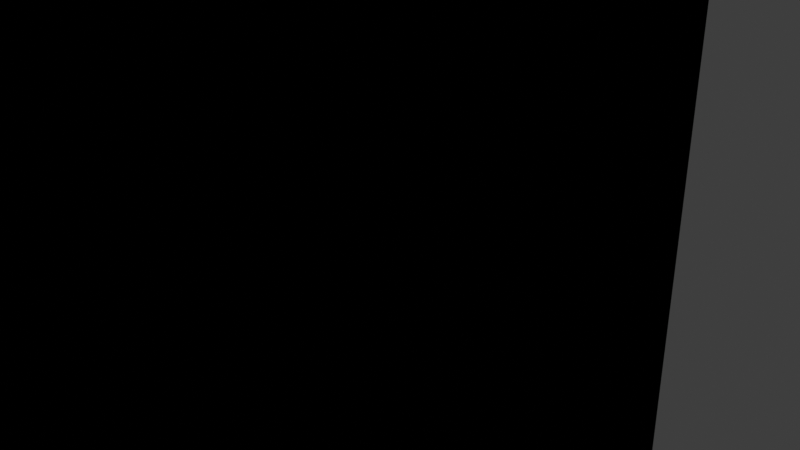 # Source: clip_10mm.blend  (saved by Blender 2.92.15; exported with 4.5.12 LTS)
import bpy
from mathutils import Matrix  # noqa: F401  (used for matrix-valued properties, if any)

bpy.ops.wm.read_factory_settings(use_empty=True)
scene = bpy.context.scene
scene.name = 'Scene'

# ---- collections
col_collection = bpy.data.collections.new('Collection'); scene.collection.children.link(col_collection)

# ---- world
world_world = bpy.data.worlds.new('World'); scene.world = world_world
world_world.use_nodes = True; world_world.node_tree.nodes.clear()
_N = world_world.node_tree.nodes; _L = world_world.node_tree.links
n0 = _N.new('ShaderNodeOutputWorld'); n0.name = 'World Output'; n0.location = (300, 300)
n1 = _N.new('ShaderNodeBackground'); n1.name = 'Background'; n1.location = (10, 300)
n1.inputs[0].default_value = (0.05088, 0.05088, 0.05088, 1.0)
_L.new(n1.outputs[0], n0.inputs[0])
n0.is_active_output = True
world_world.color = (0.05088, 0.05088, 0.05088)
world_world.use_sun_shadow = False
world_world.sun_shadow_jitter_overblur = 0.0

# ---- cameras
cam_camera = bpy.data.cameras.new('Camera')
cam_camera.clip_end = 100.0
cam_camera.ortho_scale = 7.314

# ---- lights
light_light = bpy.data.lights.new('Light', 'POINT')
light_light.transmission_factor = 0.0
light_light.energy = 1000.0
light_light.shadow_soft_size = 0.1
light_light.shadow_maximum_resolution = 0.006
light_light.use_absolute_resolution = True

# ---- meshes
me_beziercurve = bpy.data.meshes.new('BezierCurve')
me_beziercurve.from_pydata([(1.8, -1.3, 2.5), (1.8, -1.3, 3.7), (1.8, -1.3, 6.3), (3.2, -1.3, 5.8), (3.2, -1.3, 4.0), (2.6, -1.3, 0.9), (3.4, -1.3, 0.0), (2.6, -1.3, 6.3), (2.6, -1.3, 3.4), (0.0, -1.3, 1.0), (0.0, -1.3, 0.0), (1.8, 3.9, 2.5), (1.8, 3.9, 3.7), (1.8, 3.9, 6.3), (3.2, 3.9, 5.8), (3.2, 3.9, 4.0), (2.6, 3.9, 0.9), (3.4, 3.9, 0.0), (2.6, 3.9, 6.3), (2.6, 3.9, 3.4), (0.0, 3.9, 1.0), (0.0, 3.9, 0.0), (3.4, -1.3, 0.3), (1.483, -1.3, 1.183), (3.4, 3.9, 0.3), (1.483, 3.9, 1.183)], [], [(7, 3, 4, 2), (1, 2, 4, 8), (0, 1, 8, 5), (22, 6, 9, 23), (10, 9, 6), (18, 13, 15, 14), (12, 19, 15, 13), (11, 16, 19, 12), (24, 25, 20, 17), (21, 17, 20), (22, 5, 16, 24), (3, 7, 18, 14), (7, 2, 13, 18), (4, 3, 14, 15), (1, 0, 11, 12), (8, 4, 15, 19), (5, 8, 19, 16), (2, 1, 12, 13), (23, 9, 20, 25), (0, 23, 25, 11), (6, 22, 24, 17), (16, 11, 25, 24), (5, 22, 23, 0)])
_uv = me_beziercurve.uv_layers.new(name='UVMap')
_uv.uv.foreach_set('vector', [0.0, 0.0, 0.0, 0.0, 0.0, 0.0, 0.0, 0.0, 0.0, 0.0, 0.0, 0.0, 0.0, 0.0, 0.0, 0.0, 0.0, 0.0, 0.0, 0.0, 0.0, 0.0, 0.0, 0.0, 0.0, 0.0, 0.0, 0.0, 0.0, 0.0, 0.0, 0.0, 0.0, 0.0, 0.0, 0.0, 0.0, 0.0, 0.0, 0.0, 0.0, 0.0, 0.0, 0.0, 0.0, 0.0, 0.0, 0.0, 0.0, 0.0, 0.0, 0.0, 0.0, 0.0, 0.0, 0.0, 0.0, 0.0, 0.0, 0.0, 0.0, 0.0, 0.0, 0.0, 0.0, 0.0, 0.0, 0.0, 0.0, 0.0, 0.0, 0.0, 0.0, 0.0, 0.0, 0.0, 0.0, 0.0, 0.0, 0.0, 0.0, 0.0, 0.0, 0.0, 0.0, 0.0, 0.0, 0.0, 0.0, 0.0, 0.0, 0.0, 0.0, 0.0, 0.0, 0.0, 0.0, 0.0, 0.0, 0.0, 0.0, 0.0, 0.0, 0.0, 0.0, 0.0, 0.0, 0.0, 0.0, 0.0, 0.0, 0.0, 0.0, 0.0, 0.0, 0.0, 0.0, 0.0, 0.0, 0.0, 0.0, 0.0, 0.0, 0.0, 0.0, 0.0, 0.0, 0.0, 0.0, 0.0, 0.0, 0.0, 0.0, 0.0, 0.0, 0.0, 0.0, 0.0, 0.0, 0.0, 0.0, 0.0, 0.0, 0.0, 0.0, 0.0, 0.0, 0.0, 0.0, 0.0, 0.0, 0.0, 0.0, 0.0, 0.0, 0.0, 0.0, 0.0, 0.0, 0.0, 0.0, 0.0, 0.0, 0.0, 0.0, 0.0, 0.0, 0.0, 0.0, 0.0, 0.0, 0.0, 0.0, 0.0, 0.0, 0.0, 0.0, 0.0, 0.0, 0.0])
me_beziercurve.use_remesh_fix_poles = True
me_beziercurve.use_remesh_preserve_attributes = False
me_beziercurve.use_mirror_vertex_groups = False
me_beziercurve.update()
me_cube_003 = bpy.data.meshes.new('Cube.003')
me_cube_003.from_pydata([(2.9, -0.4, -3.0), (2.9, -0.4, -1.6), (2.9, 5.6, -3.0), (2.9, 5.6, -1.6), (5.0, -0.4, -3.0), (5.0, -0.4, -1.0), (5.0, 5.6, -3.0), (5.0, 5.6, -1.0), (3.4, 5.6, -3.0), (3.4, 5.6, -1.0), (3.4, -0.4, -3.0), (3.4, -0.4, -1.0), (3.4, 5.6, -2.384e-07), (5.0, 5.6, -2.384e-07), (5.0, -0.4, -2.384e-07), (3.4, -0.4, -2.384e-07), (2.9, 5.6, -4.0), (2.9, -0.4, -4.0), (3.8, 5.6, -4.7), (5.0, -0.4, -4.7), (5.0, 5.6, -4.7), (3.8, -0.4, -4.7), (3.8, 5.6, -5.0), (5.0, -0.4, -5.0), (5.0, 5.6, -5.0), (3.8, -0.4, -5.0)], [], [(0, 1, 3, 2), (8, 9, 7, 6), (6, 7, 5, 4), (10, 11, 1, 0), (0, 2, 16, 17), (9, 3, 1, 11), (5, 7, 13, 14), (2, 8, 18, 16), (4, 5, 11, 10), (2, 3, 9, 8), (11, 5, 14, 15), (7, 9, 12, 13), (9, 11, 15, 12), (21, 18, 22, 25), (16, 18, 21, 17), (6, 4, 19, 20), (10, 0, 17, 21), (8, 6, 20, 18), (4, 10, 21, 19), (22, 24, 23, 25), (18, 20, 24, 22), (20, 19, 23, 24), (19, 21, 25, 23)])
_uv = me_cube_003.uv_layers.new(name='UVMap')
_uv.uv.foreach_set('vector', [0.375, 0.0, 0.625, 0.0, 0.625, 0.25, 0.375, 0.25, 0.375, 0.3, 0.625, 0.3, 0.625, 0.5, 0.375, 0.5, 0.375, 0.5, 0.625, 0.5, 0.625, 0.75, 0.375, 0.75, 0.375, 0.95, 0.625, 0.95, 0.625, 1.0, 0.375, 1.0, 0.375, 0.0, 0.375, 0.25, 0.375, 0.25, 0.375, 0.0, 0.825, 0.5, 0.875, 0.5, 0.875, 0.75, 0.825, 0.75, 0.625, 0.75, 0.625, 0.5, 0.625, 0.5, 0.625, 0.75, 0.375, 0.25, 0.375, 0.3, 0.375, 0.3, 0.375, 0.25, 0.375, 0.75, 0.625, 0.75, 0.625, 0.95, 0.375, 0.95, 0.375, 0.25, 0.625, 0.25, 0.625, 0.3, 0.375, 0.3, 0.625, 0.95, 0.625, 0.75, 0.625, 0.75, 0.625, 0.95, 0.625, 0.5, 0.625, 0.3, 0.625, 0.3, 0.625, 0.5, 0.825, 0.5, 0.825, 0.75, 0.825, 0.75, 0.825, 0.5, 0.175, 0.75, 0.175, 0.5, 0.175, 0.5, 0.175, 0.75, 0.125, 0.5, 0.175, 0.5, 0.175, 0.75, 0.125, 0.75, 0.375, 0.5, 0.375, 0.75, 0.375, 0.75, 0.375, 0.5, 0.375, 0.95, 0.375, 1.0, 0.375, 1.0, 0.375, 0.95, 0.375, 0.3, 0.375, 0.5, 0.375, 0.5, 0.375, 0.3, 0.375, 0.75, 0.375, 0.95, 0.375, 0.95, 0.375, 0.75, 0.175, 0.5, 0.375, 0.5, 0.375, 0.75, 0.175, 0.75, 0.375, 0.3, 0.375, 0.5, 0.375, 0.5, 0.375, 0.3, 0.375, 0.5, 0.375, 0.75, 0.375, 0.75, 0.375, 0.5, 0.375, 0.75, 0.375, 0.95, 0.375, 0.95, 0.375, 0.75])
me_cube_003.use_remesh_fix_poles = True
me_cube_003.use_remesh_preserve_attributes = False
me_cube_003.use_mirror_vertex_groups = False
me_cube_003.update()
me_cube_001 = bpy.data.meshes.new('Cube.001')
me_cube_001.from_pydata([(-5.0, -1.01, -5.0), (-5.0, -1.01, 5.0), (-5.0, 1.01, -5.0), (-5.0, 1.01, 5.0), (5.0, -1.01, -5.0), (5.0, -1.01, 5.0), (5.0, 1.01, -5.0), (5.0, 1.01, 5.0)], [], [(0, 1, 3, 2), (2, 3, 7, 6), (6, 7, 5, 4), (4, 5, 1, 0), (2, 6, 4, 0), (7, 3, 1, 5)])
_uv = me_cube_001.uv_layers.new(name='UVMap')
_uv.uv.foreach_set('vector', [0.375, 0.0, 0.625, 0.0, 0.625, 0.25, 0.375, 0.25, 0.375, 0.25, 0.625, 0.25, 0.625, 0.5, 0.375, 0.5, 0.375, 0.5, 0.625, 0.5, 0.625, 0.75, 0.375, 0.75, 0.375, 0.75, 0.625, 0.75, 0.625, 1.0, 0.375, 1.0, 0.125, 0.5, 0.375, 0.5, 0.375, 0.75, 0.125, 0.75, 0.625, 0.5, 0.875, 0.5, 0.875, 0.75, 0.625, 0.75])
me_cube_001.use_remesh_fix_poles = True
me_cube_001.use_remesh_preserve_attributes = False
me_cube_001.use_mirror_vertex_groups = False
me_cube_001.update()

# ---- objects
ob_light = bpy.data.objects.new('Light', light_light)
ob_camera = bpy.data.objects.new('Camera', cam_camera)
ob_clip = bpy.data.objects.new('clip', me_beziercurve)
ob_clip_holder_top_main = bpy.data.objects.new('clip_holder_top_main', me_cube_003)
ob_clip_holds = bpy.data.objects.new('clip_holds', me_cube_001)
ob_center = bpy.data.objects.new('CENTER', None)

# ---- transforms, parenting, visibility, modifiers, constraints
ob_light.location = (4.076, 1.005, 5.904)
ob_light.rotation_euler = (0.6503, 0.05522, 1.866)
ob_light.lock_rotations_4d = False
ob_light.empty_display_type = 'ARROWS'
ob_light.color = (0.0, 0.0, 0.0, 0.0)
ob_light.lineart.crease_threshold = 0.0
ob_camera.location = (7.359, -6.926, 4.958)
ob_camera.rotation_euler = (1.109, 0.0, 0.8149)
ob_camera.lock_rotations_4d = False
ob_camera.empty_display_type = 'ARROWS'
ob_camera.color = (0.0, 0.0, 0.0, 0.0)
ob_camera.display_type = 'WIRE'
ob_camera.lineart.crease_threshold = 0.0
ob_clip.location = (0.0, -1.3, 0.0)
ob_clip.lineart.crease_threshold = 0.0
_m = ob_clip.modifiers.new('Mirror', 'MIRROR')
_m.use_axis = (True, False, True)
_m.use_clip = True
ob_clip_holder_top_main.location = (0.0, -2.6, 5.0)
ob_clip_holder_top_main.lineart.crease_threshold = 0.0
_m = ob_clip_holder_top_main.modifiers.new('Mirror', 'MIRROR')
_m.use_axis = (True, False, True)
_m = ob_clip_holder_top_main.modifiers.new('Boolean', 'BOOLEAN')
_m.object = ob_clip_holds
_m.operation = 'UNION'
ob_clip_holds.location = (0.0, -4.0, 5.0)
ob_clip_holds.lineart.crease_threshold = 0.0
_m = ob_clip_holds.modifiers.new('Mirror', 'MIRROR')
_m.use_axis = (False, True, False)
_m.mirror_object = ob_center
ob_center.location = (0.0, 0.0, 0.0)
ob_center.empty_display_type = 'CIRCLE'
ob_center.lineart.crease_threshold = 0.0

# ---- collection membership
col_collection.objects.link(ob_light)
col_collection.objects.link(ob_camera)
col_collection.objects.link(ob_clip)
col_collection.objects.link(ob_clip_holder_top_main)
col_collection.objects.link(ob_clip_holds)
col_collection.objects.link(ob_center)

# ---- scene / render settings (as saved in the file)
scene.camera = ob_camera
scene.frame_start = 1; scene.frame_end = 250; scene.frame_set(1)
scene.render.engine = 'BLENDER_EEVEE_NEXT'
scene.cycles.use_denoising = False
scene.cycles.samples = 128
scene.cycles.sampling_pattern = 'TABULATED_SOBOL'
scene.cycles.use_adaptive_sampling = False
scene.cycles.use_light_tree = False
scene.view_settings.view_transform = 'Filmic'
scene.unit_settings.scale_length = 0.001
bpy.context.view_layer.update()
